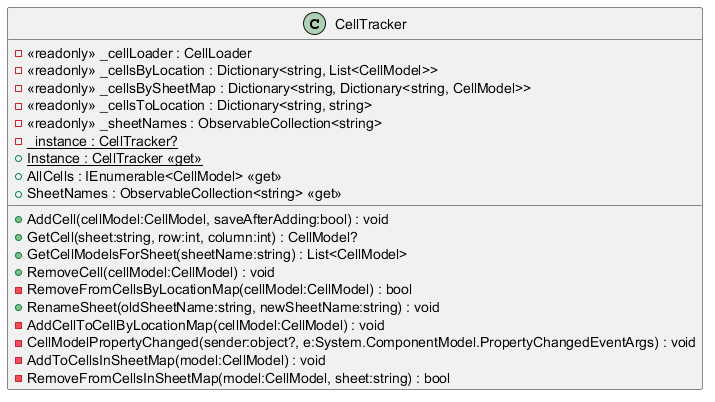

The diagram above was rendered by PlantUML. Its source (embedded in the PNG):
@startuml
class CellTracker {
    - <<readonly>> _cellLoader : CellLoader
    - <<readonly>> _cellsByLocation : Dictionary<string, List<CellModel>>
    - <<readonly>> _cellsBySheetMap : Dictionary<string, Dictionary<string, CellModel>>
    - <<readonly>> _cellsToLocation : Dictionary<string, string>
    - <<readonly>> _sheetNames : ObservableCollection<string>
    - {static} _instance : CellTracker?
    + {static} Instance : CellTracker <<get>>
    + AllCells : IEnumerable<CellModel> <<get>>
    + SheetNames : ObservableCollection<string> <<get>>
    + AddCell(cellModel:CellModel, saveAfterAdding:bool) : void
    + GetCell(sheet:string, row:int, column:int) : CellModel?
    + GetCellModelsForSheet(sheetName:string) : List<CellModel>
    + RemoveCell(cellModel:CellModel) : void
    - RemoveFromCellsByLocationMap(cellModel:CellModel) : bool
    + RenameSheet(oldSheetName:string, newSheetName:string) : void
    - AddCellToCellByLocationMap(cellModel:CellModel) : void
    - CellModelPropertyChanged(sender:object?, e:System.ComponentModel.PropertyChangedEventArgs) : void
    - AddToCellsInSheetMap(model:CellModel) : void
    - RemoveFromCellsInSheetMap(model:CellModel, sheet:string) : bool
}
@enduml